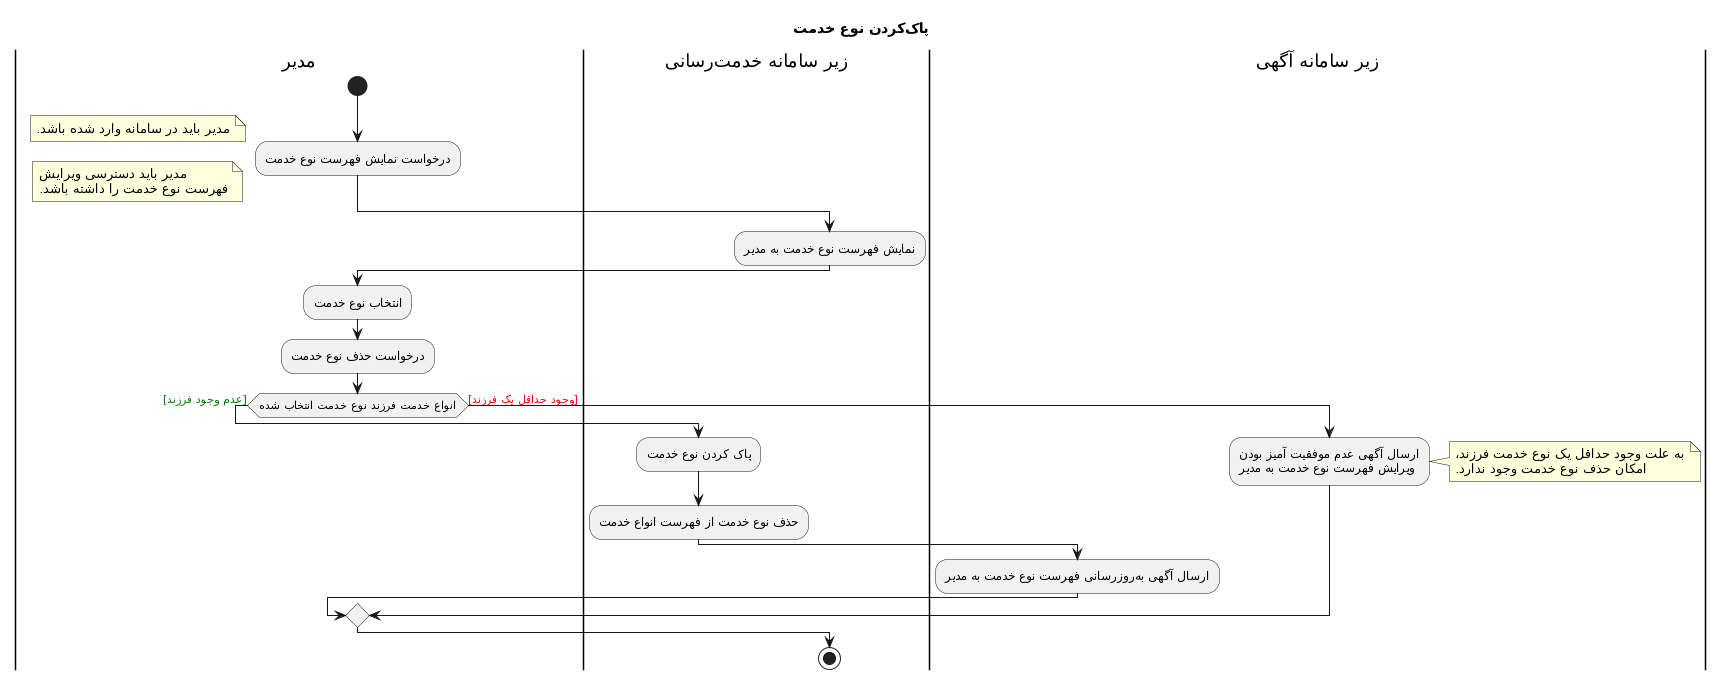

The diagram above was rendered by PlantUML. Its source (embedded in the PNG):
@startuml
Title پاککردن نوع خدمت
|مدیر|
start
:درخواست نمایش فهرست نوع خدمت;
note left: مدیر باید در سامانه وارد شده باشد.
note left : مدیر باید دسترسی ویرایش\nفهرست نوع خدمت را داشته باشد.
|زیر سامانه خدمترسانی|
:نمایش فهرست نوع خدمت به مدیر;
|مدیر|
:انتخاب نوع خدمت;
:درخواست حذف نوع خدمت;
if (انواع خدمت فرزند نوع خدمت انتخاب شده) then (<color:green>[عدم وجود فرزند])
|زیر سامانه خدمترسانی|
:پاک کردن نوع خدمت;
:حذف نوع خدمت از فهرست انواع خدمت;
|زیر سامانه آگهی|
:ارسال آگهی بهروزرسانی فهرست نوع خدمت به مدیر;
else (<color:red>[وجود حداقل یک فرزند])
|زیر سامانه آگهی|
:ارسال آگهی عدم موفقیت آمیز بودن\nویرایش فهرست نوع خدمت به مدیر;
note right: به علت وجود حداقل یک نوع خدمت فرزند،\nامکان حذف نوع خدمت وجود ندارد.
endif
|زیر سامانه خدمترسانی|
stop
@enduml